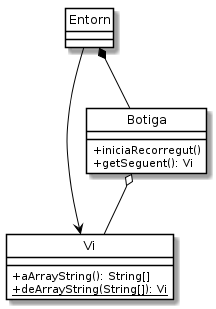

The diagram above was rendered by PlantUML. Its source (embedded in the PNG):
@startuml
class Entorn
class Botiga {
    + iniciaRecorregut()
    + getSeguent(): Vi
}
class Vi {
    + aArrayString(): String[]
    + {static} deArrayString(String[]): Vi
}

Botiga o-- Vi
Entorn *-- Botiga
Entorn -> Vi

hide class circle
skinparam classAttributeIconSize 0
skinparam class {
    BackgroundColor White
    BorderColor Black
    ArrowColor Black
}

@enduml